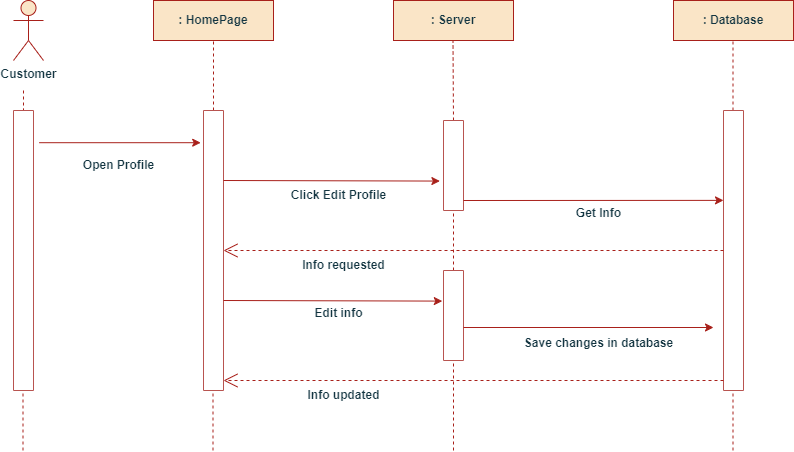

The diagram above was exported from draw.io. Its source (the exported page's mxGraphModel, read from the mxfile embedded in the PNG):
<mxGraphModel dx="1050" dy="523" grid="1" gridSize="10" guides="1" tooltips="1" connect="1" arrows="1" fold="1" page="1" pageScale="1" pageWidth="1100" pageHeight="850" math="0" shadow="0">
  <root>
    <mxCell id="0" />
    <mxCell id="1" parent="0" />
    <mxCell id="LC1hIcAzOUnSW_drzULE-1" value="Customer" style="shape=umlActor;verticalLabelPosition=bottom;verticalAlign=top;html=1;outlineConnect=0;fontStyle=1;labelBackgroundColor=none;fillColor=#FAE5C7;strokeColor=#A8201A;fontColor=#143642;" vertex="1" parent="1">
      <mxGeometry x="50" y="20" width="30" height="60" as="geometry" />
    </mxCell>
    <mxCell id="LC1hIcAzOUnSW_drzULE-2" value="" style="endArrow=none;dashed=1;html=1;rounded=0;fontStyle=1;labelBackgroundColor=none;strokeColor=#A8201A;fontColor=default;" edge="1" parent="1" target="LC1hIcAzOUnSW_drzULE-10">
      <mxGeometry width="50" height="50" relative="1" as="geometry">
        <mxPoint x="60" y="110" as="sourcePoint" />
        <mxPoint x="640" y="306.6101694915254" as="targetPoint" />
      </mxGeometry>
    </mxCell>
    <mxCell id="LC1hIcAzOUnSW_drzULE-4" value=": HomePage" style="rounded=0;whiteSpace=wrap;html=1;fontStyle=1;labelBackgroundColor=none;fillColor=#FAE5C7;strokeColor=#A8201A;fontColor=#143642;" vertex="1" parent="1">
      <mxGeometry x="190" y="20" width="120" height="40" as="geometry" />
    </mxCell>
    <mxCell id="LC1hIcAzOUnSW_drzULE-5" value=": Database" style="rounded=0;whiteSpace=wrap;html=1;fontStyle=1;labelBackgroundColor=none;fillColor=#FAE5C7;strokeColor=#A8201A;fontColor=#143642;" vertex="1" parent="1">
      <mxGeometry x="710" y="20" width="120" height="40" as="geometry" />
    </mxCell>
    <mxCell id="LC1hIcAzOUnSW_drzULE-6" value=": Server" style="rounded=0;whiteSpace=wrap;html=1;fontStyle=1;labelBackgroundColor=none;fillColor=#FAE5C7;strokeColor=#A8201A;fontColor=#143642;" vertex="1" parent="1">
      <mxGeometry x="430" y="20" width="120" height="40" as="geometry" />
    </mxCell>
    <mxCell id="LC1hIcAzOUnSW_drzULE-7" value="" style="endArrow=none;dashed=1;html=1;rounded=0;fontStyle=1;labelBackgroundColor=none;strokeColor=#A8201A;fontColor=default;" edge="1" parent="1">
      <mxGeometry width="50" height="50" relative="1" as="geometry">
        <mxPoint x="250" y="130" as="sourcePoint" />
        <mxPoint x="250" y="60" as="targetPoint" />
      </mxGeometry>
    </mxCell>
    <mxCell id="LC1hIcAzOUnSW_drzULE-8" value="" style="endArrow=none;dashed=1;html=1;rounded=0;fontStyle=1;labelBackgroundColor=none;strokeColor=#A8201A;fontColor=default;exitX=0.5;exitY=0;exitDx=0;exitDy=0;" edge="1" parent="1" source="LC1hIcAzOUnSW_drzULE-12">
      <mxGeometry width="50" height="50" relative="1" as="geometry">
        <mxPoint x="489.5" y="130" as="sourcePoint" />
        <mxPoint x="489.5" y="60" as="targetPoint" />
      </mxGeometry>
    </mxCell>
    <mxCell id="LC1hIcAzOUnSW_drzULE-9" value="" style="endArrow=none;dashed=1;html=1;rounded=0;fontStyle=1;labelBackgroundColor=none;strokeColor=#A8201A;fontColor=default;" edge="1" parent="1">
      <mxGeometry width="50" height="50" relative="1" as="geometry">
        <mxPoint x="769.5" y="130" as="sourcePoint" />
        <mxPoint x="769.5" y="60" as="targetPoint" />
      </mxGeometry>
    </mxCell>
    <mxCell id="LC1hIcAzOUnSW_drzULE-10" value="" style="swimlane;startSize=0;fontStyle=1;labelBackgroundColor=none;fillColor=#f8cecc;strokeColor=#b85450;gradientColor=none;" vertex="1" parent="1">
      <mxGeometry x="50" y="130" width="20" height="280" as="geometry" />
    </mxCell>
    <mxCell id="LC1hIcAzOUnSW_drzULE-11" value="" style="swimlane;startSize=0;fontStyle=1;labelBackgroundColor=none;fillColor=#f8cecc;strokeColor=#b85450;" vertex="1" parent="1">
      <mxGeometry x="240" y="130" width="20" height="280" as="geometry">
        <mxRectangle x="240" y="130" width="50" height="40" as="alternateBounds" />
      </mxGeometry>
    </mxCell>
    <mxCell id="LC1hIcAzOUnSW_drzULE-12" value="" style="swimlane;startSize=0;fontStyle=1;labelBackgroundColor=none;fillColor=#f8cecc;strokeColor=#b85450;" vertex="1" parent="1">
      <mxGeometry x="480" y="140" width="20" height="90" as="geometry">
        <mxRectangle x="480" y="130" width="50" height="40" as="alternateBounds" />
      </mxGeometry>
    </mxCell>
    <mxCell id="LC1hIcAzOUnSW_drzULE-13" value="" style="swimlane;startSize=0;fontStyle=1;labelBackgroundColor=none;fillColor=#F8CECC;strokeColor=#b85450;" vertex="1" parent="1">
      <mxGeometry x="760" y="130" width="20" height="280" as="geometry" />
    </mxCell>
    <mxCell id="LC1hIcAzOUnSW_drzULE-14" value="" style="endArrow=classic;html=1;rounded=0;exitX=1.28;exitY=0.115;exitDx=0;exitDy=0;exitPerimeter=0;entryX=-0.14;entryY=0.115;entryDx=0;entryDy=0;entryPerimeter=0;fontStyle=1;labelBackgroundColor=none;strokeColor=#A8201A;fontColor=default;" edge="1" parent="1" source="LC1hIcAzOUnSW_drzULE-10" target="LC1hIcAzOUnSW_drzULE-11">
      <mxGeometry width="50" height="50" relative="1" as="geometry">
        <mxPoint x="450" y="300" as="sourcePoint" />
        <mxPoint x="500" y="250" as="targetPoint" />
      </mxGeometry>
    </mxCell>
    <mxCell id="LC1hIcAzOUnSW_drzULE-15" value="Open Profile" style="text;html=1;align=center;verticalAlign=middle;resizable=0;points=[];autosize=1;strokeColor=none;fillColor=none;fontStyle=1;labelBackgroundColor=none;fontColor=#143642;" vertex="1" parent="1">
      <mxGeometry x="110" y="170" width="90" height="30" as="geometry" />
    </mxCell>
    <mxCell id="LC1hIcAzOUnSW_drzULE-16" value="" style="endArrow=classic;html=1;rounded=0;exitX=1;exitY=0.25;exitDx=0;exitDy=0;entryX=-0.18;entryY=0.673;entryDx=0;entryDy=0;entryPerimeter=0;fontStyle=1;labelBackgroundColor=none;strokeColor=#A8201A;fontColor=default;" edge="1" parent="1" source="LC1hIcAzOUnSW_drzULE-11" target="LC1hIcAzOUnSW_drzULE-12">
      <mxGeometry width="50" height="50" relative="1" as="geometry">
        <mxPoint x="450" y="300" as="sourcePoint" />
        <mxPoint x="470" y="200" as="targetPoint" />
      </mxGeometry>
    </mxCell>
    <mxCell id="LC1hIcAzOUnSW_drzULE-17" value="Click Edit Profile" style="text;html=1;align=center;verticalAlign=middle;resizable=0;points=[];autosize=1;strokeColor=none;fillColor=none;fontStyle=1;labelBackgroundColor=none;fontColor=#143642;" vertex="1" parent="1">
      <mxGeometry x="315" y="200" width="120" height="30" as="geometry" />
    </mxCell>
    <mxCell id="LC1hIcAzOUnSW_drzULE-19" value="" style="endArrow=classic;html=1;rounded=0;exitX=1;exitY=0.25;exitDx=0;exitDy=0;entryX=0;entryY=0.321;entryDx=0;entryDy=0;entryPerimeter=0;fontStyle=1;labelBackgroundColor=none;strokeColor=#A8201A;fontColor=default;" edge="1" parent="1" target="LC1hIcAzOUnSW_drzULE-13">
      <mxGeometry width="50" height="50" relative="1" as="geometry">
        <mxPoint x="500" y="220" as="sourcePoint" />
        <mxPoint x="710" y="220" as="targetPoint" />
      </mxGeometry>
    </mxCell>
    <mxCell id="LC1hIcAzOUnSW_drzULE-20" value="Get Info" style="text;html=1;align=center;verticalAlign=middle;resizable=0;points=[];autosize=1;strokeColor=none;fillColor=none;fontStyle=1;labelBackgroundColor=none;fontColor=#143642;" vertex="1" parent="1">
      <mxGeometry x="600" y="218" width="70" height="30" as="geometry" />
    </mxCell>
    <mxCell id="LC1hIcAzOUnSW_drzULE-21" value="" style="endArrow=none;dashed=1;html=1;rounded=0;entryX=0.5;entryY=1;entryDx=0;entryDy=0;fontStyle=1;labelBackgroundColor=none;strokeColor=#A8201A;fontColor=default;" edge="1" parent="1" source="LC1hIcAzOUnSW_drzULE-26" target="LC1hIcAzOUnSW_drzULE-12">
      <mxGeometry width="50" height="50" relative="1" as="geometry">
        <mxPoint x="490" y="410" as="sourcePoint" />
        <mxPoint x="500" y="250" as="targetPoint" />
      </mxGeometry>
    </mxCell>
    <mxCell id="LC1hIcAzOUnSW_drzULE-23" value="" style="endArrow=open;endSize=12;dashed=1;html=1;rounded=0;exitX=0;exitY=0.5;exitDx=0;exitDy=0;entryX=1;entryY=0.5;entryDx=0;entryDy=0;fontStyle=1;labelBackgroundColor=none;strokeColor=#A8201A;fontColor=default;" edge="1" parent="1" source="LC1hIcAzOUnSW_drzULE-13" target="LC1hIcAzOUnSW_drzULE-11">
      <mxGeometry x="-0.04" y="40" width="160" relative="1" as="geometry">
        <mxPoint x="400" y="270" as="sourcePoint" />
        <mxPoint x="560" y="270" as="targetPoint" />
        <mxPoint as="offset" />
      </mxGeometry>
    </mxCell>
    <mxCell id="LC1hIcAzOUnSW_drzULE-24" value="Info requested" style="text;html=1;align=center;verticalAlign=middle;resizable=0;points=[];autosize=1;strokeColor=none;fillColor=none;fontStyle=1;labelBackgroundColor=none;fontColor=#143642;" vertex="1" parent="1">
      <mxGeometry x="325" y="270" width="110" height="30" as="geometry" />
    </mxCell>
    <mxCell id="LC1hIcAzOUnSW_drzULE-27" value="" style="endArrow=none;dashed=1;html=1;rounded=0;entryX=0.5;entryY=1;entryDx=0;entryDy=0;fontStyle=1;labelBackgroundColor=none;strokeColor=#A8201A;fontColor=default;" edge="1" parent="1" target="LC1hIcAzOUnSW_drzULE-26">
      <mxGeometry width="50" height="50" relative="1" as="geometry">
        <mxPoint x="490" y="470" as="sourcePoint" />
        <mxPoint x="490" y="240" as="targetPoint" />
      </mxGeometry>
    </mxCell>
    <mxCell id="LC1hIcAzOUnSW_drzULE-26" value="" style="swimlane;startSize=0;fontStyle=1;labelBackgroundColor=none;fillColor=#f8cecc;strokeColor=#b85450;" vertex="1" parent="1">
      <mxGeometry x="480" y="290" width="20" height="90" as="geometry" />
    </mxCell>
    <mxCell id="LC1hIcAzOUnSW_drzULE-28" value="" style="endArrow=classic;html=1;rounded=0;exitX=1;exitY=0.25;exitDx=0;exitDy=0;entryX=-0.06;entryY=0.34;entryDx=0;entryDy=0;entryPerimeter=0;fontStyle=1;labelBackgroundColor=none;strokeColor=#A8201A;fontColor=default;" edge="1" parent="1" target="LC1hIcAzOUnSW_drzULE-26">
      <mxGeometry width="50" height="50" relative="1" as="geometry">
        <mxPoint x="260" y="320" as="sourcePoint" />
        <mxPoint x="470" y="320" as="targetPoint" />
      </mxGeometry>
    </mxCell>
    <mxCell id="LC1hIcAzOUnSW_drzULE-29" value="Edit info" style="text;html=1;align=center;verticalAlign=middle;resizable=0;points=[];autosize=1;strokeColor=none;fillColor=none;fontStyle=1;labelBackgroundColor=none;fontColor=#143642;" vertex="1" parent="1">
      <mxGeometry x="340" y="318" width="70" height="30" as="geometry" />
    </mxCell>
    <mxCell id="LC1hIcAzOUnSW_drzULE-30" value="" style="endArrow=classic;html=1;rounded=0;exitX=1;exitY=0.25;exitDx=0;exitDy=0;fontStyle=1;labelBackgroundColor=none;strokeColor=#A8201A;fontColor=default;" edge="1" parent="1">
      <mxGeometry width="50" height="50" relative="1" as="geometry">
        <mxPoint x="500" y="347" as="sourcePoint" />
        <mxPoint x="750" y="347" as="targetPoint" />
      </mxGeometry>
    </mxCell>
    <mxCell id="LC1hIcAzOUnSW_drzULE-31" value="Save changes in database" style="text;html=1;align=center;verticalAlign=middle;resizable=0;points=[];autosize=1;strokeColor=none;fillColor=none;fontStyle=1;labelBackgroundColor=none;fontColor=#143642;" vertex="1" parent="1">
      <mxGeometry x="550" y="348" width="170" height="30" as="geometry" />
    </mxCell>
    <mxCell id="LC1hIcAzOUnSW_drzULE-33" value="" style="endArrow=open;endSize=12;dashed=1;html=1;rounded=0;exitX=0;exitY=0.5;exitDx=0;exitDy=0;entryX=1;entryY=0.5;entryDx=0;entryDy=0;fontStyle=1;labelBackgroundColor=none;strokeColor=#A8201A;fontColor=default;" edge="1" parent="1">
      <mxGeometry x="-0.04" y="40" width="160" relative="1" as="geometry">
        <mxPoint x="760" y="400" as="sourcePoint" />
        <mxPoint x="260" y="400" as="targetPoint" />
        <mxPoint as="offset" />
      </mxGeometry>
    </mxCell>
    <mxCell id="LC1hIcAzOUnSW_drzULE-34" value="Info updated" style="text;html=1;align=center;verticalAlign=middle;resizable=0;points=[];autosize=1;strokeColor=none;fillColor=none;fontStyle=1;labelBackgroundColor=none;fontColor=#143642;" vertex="1" parent="1">
      <mxGeometry x="330" y="400" width="100" height="30" as="geometry" />
    </mxCell>
    <mxCell id="LC1hIcAzOUnSW_drzULE-35" value="" style="endArrow=none;dashed=1;html=1;rounded=0;entryX=0.5;entryY=1;entryDx=0;entryDy=0;fontStyle=1;labelBackgroundColor=none;strokeColor=#A8201A;fontColor=default;" edge="1" parent="1">
      <mxGeometry width="50" height="50" relative="1" as="geometry">
        <mxPoint x="59.5" y="470" as="sourcePoint" />
        <mxPoint x="59.5" y="410" as="targetPoint" />
      </mxGeometry>
    </mxCell>
    <mxCell id="LC1hIcAzOUnSW_drzULE-36" value="" style="endArrow=none;dashed=1;html=1;rounded=0;entryX=0.5;entryY=1;entryDx=0;entryDy=0;fontStyle=1;labelBackgroundColor=none;strokeColor=#A8201A;fontColor=default;" edge="1" parent="1">
      <mxGeometry width="50" height="50" relative="1" as="geometry">
        <mxPoint x="249.5" y="470" as="sourcePoint" />
        <mxPoint x="249.5" y="410" as="targetPoint" />
      </mxGeometry>
    </mxCell>
    <mxCell id="LC1hIcAzOUnSW_drzULE-37" value="" style="endArrow=none;dashed=1;html=1;rounded=0;entryX=0.5;entryY=1;entryDx=0;entryDy=0;fontStyle=1;labelBackgroundColor=none;strokeColor=#A8201A;fontColor=default;" edge="1" parent="1">
      <mxGeometry width="50" height="50" relative="1" as="geometry">
        <mxPoint x="769.5" y="470" as="sourcePoint" />
        <mxPoint x="769.5" y="410" as="targetPoint" />
      </mxGeometry>
    </mxCell>
  </root>
</mxGraphModel>